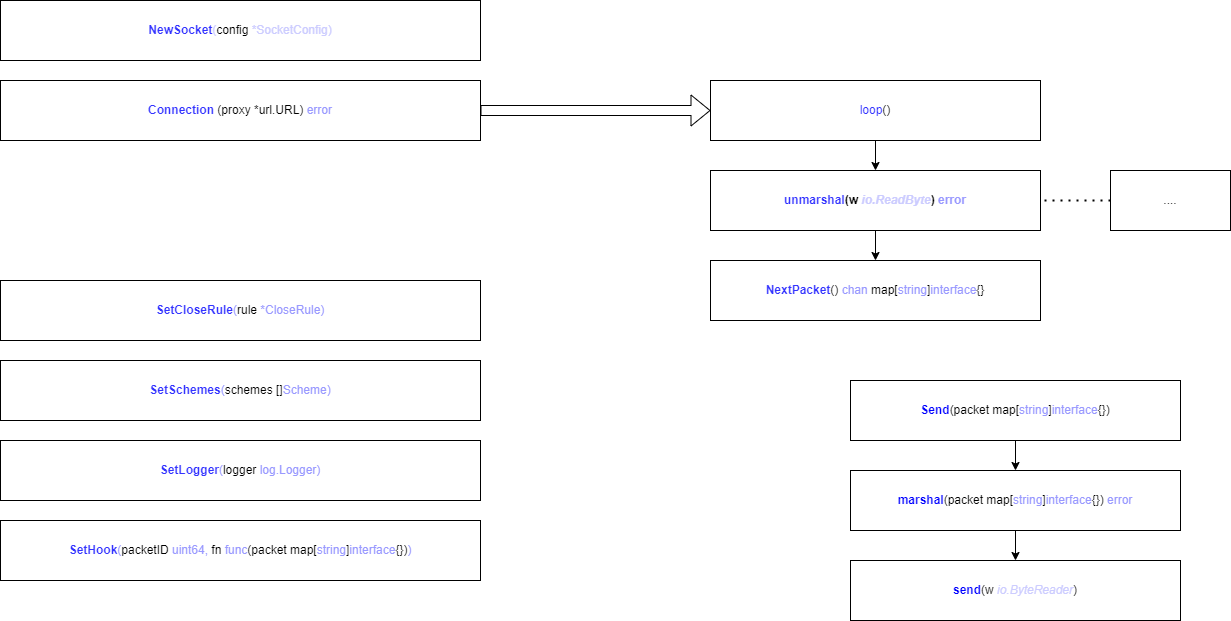

The diagram above was exported from draw.io. Its source (the exported page's mxGraphModel, read from the mxfile embedded in the PNG):
<mxGraphModel dx="336" dy="790" grid="1" gridSize="10" guides="1" tooltips="1" connect="1" arrows="1" fold="1" page="1" pageScale="1" pageWidth="9900" pageHeight="9900" math="0" shadow="0">
  <root>
    <mxCell id="0" />
    <mxCell id="1" parent="0" />
    <mxCell id="9" value="" style="edgeStyle=none;html=1;fontColor=#CCCCFF;" parent="1" source="2" target="8" edge="1">
      <mxGeometry relative="1" as="geometry" />
    </mxCell>
    <mxCell id="2" value="&lt;b&gt;&lt;font color=&quot;#0000ff&quot;&gt;marshal&lt;/font&gt;&lt;/b&gt;(packet map[&lt;font color=&quot;#9999ff&quot;&gt;string&lt;/font&gt;]&lt;font color=&quot;#9999ff&quot;&gt;interface&lt;/font&gt;{}) &lt;font color=&quot;#9999ff&quot;&gt;error&lt;/font&gt;" style="rounded=0;whiteSpace=wrap;html=1;" parent="1" vertex="1">
      <mxGeometry x="890" y="480" width="330" height="60" as="geometry" />
    </mxCell>
    <mxCell id="13" value="" style="edgeStyle=none;html=1;fontColor=#000000;" parent="1" source="3" target="5" edge="1">
      <mxGeometry relative="1" as="geometry" />
    </mxCell>
    <mxCell id="3" value="&lt;b&gt;&lt;font color=&quot;#3333ff&quot;&gt;unmarshal&lt;/font&gt;(w &lt;font color=&quot;#ccccff&quot;&gt;&lt;i&gt;io.ReadByte&lt;/i&gt;&lt;/font&gt;) &lt;font color=&quot;#9999ff&quot;&gt;error&lt;/font&gt;&lt;/b&gt;" style="rounded=0;whiteSpace=wrap;html=1;" parent="1" vertex="1">
      <mxGeometry x="750" y="180" width="330" height="60" as="geometry" />
    </mxCell>
    <mxCell id="7" value="" style="edgeStyle=none;html=1;fontColor=#9999FF;" parent="1" source="4" target="2" edge="1">
      <mxGeometry relative="1" as="geometry" />
    </mxCell>
    <mxCell id="4" value="&lt;b&gt;&lt;font color=&quot;#0000ff&quot;&gt;Send&lt;/font&gt;&lt;/b&gt;(packet map[&lt;font color=&quot;#9999ff&quot;&gt;string&lt;/font&gt;]&lt;font color=&quot;#9999ff&quot;&gt;interface&lt;/font&gt;{})" style="rounded=0;whiteSpace=wrap;html=1;" parent="1" vertex="1">
      <mxGeometry x="890" y="390" width="330" height="60" as="geometry" />
    </mxCell>
    <mxCell id="5" value="&lt;b&gt;&lt;font color=&quot;#3333ff&quot;&gt;NextPacket&lt;/font&gt;&lt;/b&gt;() &lt;font color=&quot;#9999ff&quot;&gt;chan &lt;/font&gt;map[&lt;font color=&quot;#9999ff&quot;&gt;string&lt;/font&gt;]&lt;font color=&quot;#9999ff&quot;&gt;interface&lt;/font&gt;{}" style="rounded=0;whiteSpace=wrap;html=1;" parent="1" vertex="1">
      <mxGeometry x="750" y="270" width="330" height="60" as="geometry" />
    </mxCell>
    <mxCell id="6" value="&lt;b&gt;&lt;font color=&quot;#3333ff&quot;&gt;Connection &lt;/font&gt;&lt;/b&gt;(proxy *url.URL) &lt;font color=&quot;#9999ff&quot;&gt;error&lt;/font&gt;" style="rounded=0;whiteSpace=wrap;html=1;" parent="1" vertex="1">
      <mxGeometry x="40" y="90" width="480" height="60" as="geometry" />
    </mxCell>
    <mxCell id="8" value="&lt;b style=&quot;color: rgb(0 , 0 , 0)&quot;&gt;&lt;font color=&quot;#0000ff&quot;&gt;send&lt;/font&gt;&lt;/b&gt;&lt;font color=&quot;#000000&quot;&gt;(w &lt;/font&gt;&lt;i&gt;&lt;font color=&quot;#ccccff&quot;&gt;io.ByteReader&lt;/font&gt;&lt;/i&gt;&lt;span style=&quot;color: rgb(0 , 0 , 0)&quot;&gt;)&lt;/span&gt;" style="rounded=0;whiteSpace=wrap;html=1;fontColor=#9999FF;" parent="1" vertex="1">
      <mxGeometry x="890" y="570" width="330" height="60" as="geometry" />
    </mxCell>
    <mxCell id="10" value="&lt;b&gt;&lt;font color=&quot;#3333ff&quot;&gt;NewSocket&lt;/font&gt;&lt;/b&gt;(&lt;font color=&quot;#000000&quot;&gt;config &lt;/font&gt;*SocketConfig)" style="rounded=0;whiteSpace=wrap;html=1;fontColor=#CCCCFF;" parent="1" vertex="1">
      <mxGeometry x="40" y="10" width="480" height="60" as="geometry" />
    </mxCell>
    <mxCell id="12" value="" style="edgeStyle=none;html=1;fontColor=#000000;" parent="1" source="11" target="3" edge="1">
      <mxGeometry relative="1" as="geometry" />
    </mxCell>
    <mxCell id="11" value="loop&lt;font color=&quot;#000000&quot;&gt;()&lt;/font&gt;" style="rounded=0;whiteSpace=wrap;html=1;fontColor=#3333FF;" parent="1" vertex="1">
      <mxGeometry x="750" y="90" width="330" height="60" as="geometry" />
    </mxCell>
    <mxCell id="14" value="" style="shape=flexArrow;endArrow=classic;html=1;fontColor=#9999FF;exitX=1;exitY=0.5;exitDx=0;exitDy=0;entryX=0;entryY=0.5;entryDx=0;entryDy=0;" parent="1" source="6" target="11" edge="1">
      <mxGeometry width="50" height="50" relative="1" as="geometry">
        <mxPoint x="560" y="160" as="sourcePoint" />
        <mxPoint x="610" y="110" as="targetPoint" />
      </mxGeometry>
    </mxCell>
    <mxCell id="15" value="&lt;b&gt;&lt;font color=&quot;#3333ff&quot;&gt;SetCloseRule&lt;/font&gt;&lt;/b&gt;(&lt;font color=&quot;#000000&quot;&gt;rule&lt;/font&gt;&amp;nbsp;*CloseRule)" style="rounded=0;whiteSpace=wrap;html=1;fontColor=#9999FF;" parent="1" vertex="1">
      <mxGeometry x="40" y="290" width="480" height="60" as="geometry" />
    </mxCell>
    <mxCell id="16" value="&lt;b&gt;&lt;font color=&quot;#3333ff&quot;&gt;SetSchemes&lt;/font&gt;&lt;/b&gt;(&lt;font color=&quot;#000000&quot;&gt;schemes []&lt;/font&gt;Scheme)" style="rounded=0;whiteSpace=wrap;html=1;fontColor=#9999FF;" parent="1" vertex="1">
      <mxGeometry x="40" y="370" width="480" height="60" as="geometry" />
    </mxCell>
    <mxCell id="17" value="&lt;font color=&quot;#000000&quot;&gt;....&lt;/font&gt;" style="rounded=0;whiteSpace=wrap;html=1;fontColor=#9999FF;" parent="1" vertex="1">
      <mxGeometry x="1150" y="180" width="120" height="60" as="geometry" />
    </mxCell>
    <mxCell id="18" value="" style="endArrow=none;dashed=1;html=1;dashPattern=1 3;strokeWidth=2;fontColor=#9999FF;exitX=0;exitY=0.5;exitDx=0;exitDy=0;entryX=1;entryY=0.5;entryDx=0;entryDy=0;" parent="1" source="17" target="3" edge="1">
      <mxGeometry width="50" height="50" relative="1" as="geometry">
        <mxPoint x="830" y="350" as="sourcePoint" />
        <mxPoint x="880" y="300" as="targetPoint" />
      </mxGeometry>
    </mxCell>
    <mxCell id="19" value="&lt;b&gt;&lt;font color=&quot;#3333ff&quot;&gt;SetLogger&lt;/font&gt;&lt;/b&gt;(&lt;font color=&quot;#000000&quot;&gt;logger &lt;/font&gt;log.Logger)" style="rounded=0;whiteSpace=wrap;html=1;fontColor=#9999FF;" parent="1" vertex="1">
      <mxGeometry x="40" y="450" width="480" height="60" as="geometry" />
    </mxCell>
    <mxCell id="20" value="&lt;b&gt;&lt;font color=&quot;#3333ff&quot;&gt;SetHook&lt;/font&gt;&lt;/b&gt;(&lt;font color=&quot;#000000&quot;&gt;packetID &lt;/font&gt;uint64,&amp;nbsp;&lt;font color=&quot;#000000&quot;&gt;fn &lt;/font&gt;func&lt;font color=&quot;#000000&quot;&gt;(&lt;/font&gt;&lt;span style=&quot;color: rgb(0 , 0 , 0)&quot;&gt;packet map[&lt;/span&gt;&lt;font color=&quot;#9999ff&quot;&gt;string&lt;/font&gt;&lt;span style=&quot;color: rgb(0 , 0 , 0)&quot;&gt;]&lt;/span&gt;&lt;font color=&quot;#9999ff&quot;&gt;interface&lt;/font&gt;&lt;span style=&quot;color: rgb(0 , 0 , 0)&quot;&gt;{}&lt;/span&gt;&lt;font color=&quot;#000000&quot;&gt;)&lt;/font&gt;)" style="rounded=0;whiteSpace=wrap;html=1;fontColor=#9999FF;" parent="1" vertex="1">
      <mxGeometry x="40" y="530" width="480" height="60" as="geometry" />
    </mxCell>
  </root>
</mxGraphModel>